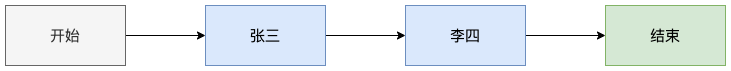

The diagram above was exported from draw.io. Its source (the exported page's mxGraphModel, read from the mxfile embedded in the PNG):
<mxGraphModel dx="1426" dy="746" grid="1" gridSize="10" guides="1" tooltips="1" connect="1" arrows="1" fold="1" page="1" pageScale="1" pageWidth="1169" pageHeight="827" math="0" shadow="0">
  <root>
    <mxCell id="0" />
    <mxCell id="1" parent="0" />
    <mxCell id="pkeznaqUsfbBhm_Pux3_-5" style="edgeStyle=orthogonalEdgeStyle;rounded=0;orthogonalLoop=1;jettySize=auto;html=1;entryX=0;entryY=0.5;entryDx=0;entryDy=0;fontSize=15;" edge="1" parent="1" source="pkeznaqUsfbBhm_Pux3_-1" target="pkeznaqUsfbBhm_Pux3_-2">
      <mxGeometry relative="1" as="geometry" />
    </mxCell>
    <mxCell id="pkeznaqUsfbBhm_Pux3_-1" value="开始" style="rounded=0;whiteSpace=wrap;html=1;fontSize=15;fillColor=#f5f5f5;fontColor=#333333;strokeColor=#666666;" vertex="1" parent="1">
      <mxGeometry x="200" y="320" width="120" height="60" as="geometry" />
    </mxCell>
    <mxCell id="pkeznaqUsfbBhm_Pux3_-6" style="edgeStyle=orthogonalEdgeStyle;rounded=0;orthogonalLoop=1;jettySize=auto;html=1;entryX=0;entryY=0.5;entryDx=0;entryDy=0;fontSize=15;" edge="1" parent="1" source="pkeznaqUsfbBhm_Pux3_-2" target="pkeznaqUsfbBhm_Pux3_-3">
      <mxGeometry relative="1" as="geometry" />
    </mxCell>
    <mxCell id="pkeznaqUsfbBhm_Pux3_-2" value="张三" style="rounded=0;whiteSpace=wrap;html=1;fontSize=15;fillColor=#dae8fc;strokeColor=#6c8ebf;" vertex="1" parent="1">
      <mxGeometry x="400" y="320" width="120" height="60" as="geometry" />
    </mxCell>
    <mxCell id="pkeznaqUsfbBhm_Pux3_-7" style="edgeStyle=orthogonalEdgeStyle;rounded=0;orthogonalLoop=1;jettySize=auto;html=1;entryX=0;entryY=0.5;entryDx=0;entryDy=0;fontSize=15;" edge="1" parent="1" source="pkeznaqUsfbBhm_Pux3_-3" target="pkeznaqUsfbBhm_Pux3_-4">
      <mxGeometry relative="1" as="geometry" />
    </mxCell>
    <mxCell id="pkeznaqUsfbBhm_Pux3_-3" value="李四" style="rounded=0;whiteSpace=wrap;html=1;fontSize=15;fillColor=#dae8fc;strokeColor=#6c8ebf;" vertex="1" parent="1">
      <mxGeometry x="600" y="320" width="120" height="60" as="geometry" />
    </mxCell>
    <mxCell id="pkeznaqUsfbBhm_Pux3_-4" value="结束" style="rounded=0;whiteSpace=wrap;html=1;fontSize=15;fillColor=#d5e8d4;strokeColor=#82b366;" vertex="1" parent="1">
      <mxGeometry x="800" y="320" width="120" height="60" as="geometry" />
    </mxCell>
  </root>
</mxGraphModel>